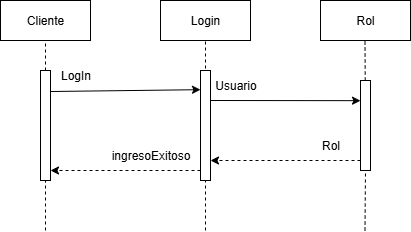

The diagram above was exported from draw.io. Its source (the exported page's mxGraphModel, read from the mxfile embedded in the PNG):
<mxGraphModel dx="733" dy="562" grid="1" gridSize="10" guides="1" tooltips="1" connect="1" arrows="1" fold="1" page="1" pageScale="1" pageWidth="827" pageHeight="1169" math="0" shadow="0" adaptiveColors="none">
  <root>
    <mxCell id="0" />
    <mxCell id="1" parent="0" />
    <mxCell id="8jxs0UrB-GMW02VDDL4i-13" value="" style="endArrow=none;dashed=1;html=1;rounded=0;entryX=0.5;entryY=1;entryDx=0;entryDy=0;" parent="1" target="ADFTX5Kgt4FP4v_WL64s-16" edge="1">
      <mxGeometry width="50" height="50" relative="1" as="geometry">
        <mxPoint x="355" y="360" as="sourcePoint" />
        <mxPoint x="360" y="130" as="targetPoint" />
        <Array as="points" />
      </mxGeometry>
    </mxCell>
    <mxCell id="ADFTX5Kgt4FP4v_WL64s-2" value="Cliente" style="rounded=0;whiteSpace=wrap;html=1;" parent="1" vertex="1">
      <mxGeometry x="150" y="130" width="90" height="40" as="geometry" />
    </mxCell>
    <mxCell id="ADFTX5Kgt4FP4v_WL64s-11" value="LogIn" style="text;html=1;align=center;verticalAlign=middle;resizable=0;points=[];autosize=1;strokeColor=none;fillColor=none;" parent="1" vertex="1">
      <mxGeometry x="200" y="190" width="50" height="30" as="geometry" />
    </mxCell>
    <mxCell id="ADFTX5Kgt4FP4v_WL64s-16" value="Login" style="rounded=0;whiteSpace=wrap;html=1;" parent="1" vertex="1">
      <mxGeometry x="310" y="130" width="90" height="40" as="geometry" />
    </mxCell>
    <mxCell id="hAuQhNbAMyLduJBG2iI0-1" value="" style="endArrow=none;dashed=1;html=1;rounded=0;entryX=0.5;entryY=1;entryDx=0;entryDy=0;" parent="1" source="8jxs0UrB-GMW02VDDL4i-44" target="ADFTX5Kgt4FP4v_WL64s-2" edge="1">
      <mxGeometry width="50" height="50" relative="1" as="geometry">
        <mxPoint x="195" y="450" as="sourcePoint" />
        <mxPoint x="450" y="250" as="targetPoint" />
        <Array as="points" />
      </mxGeometry>
    </mxCell>
    <mxCell id="8jxs0UrB-GMW02VDDL4i-45" value="" style="endArrow=none;dashed=1;html=1;rounded=0;entryX=0.5;entryY=1;entryDx=0;entryDy=0;" parent="1" target="8jxs0UrB-GMW02VDDL4i-44" edge="1">
      <mxGeometry width="50" height="50" relative="1" as="geometry">
        <mxPoint x="195" y="360" as="sourcePoint" />
        <mxPoint x="195" y="100" as="targetPoint" />
        <Array as="points" />
      </mxGeometry>
    </mxCell>
    <mxCell id="8jxs0UrB-GMW02VDDL4i-44" value="" style="rounded=0;whiteSpace=wrap;html=1;" parent="1" vertex="1">
      <mxGeometry x="190" y="200" width="10" height="110" as="geometry" />
    </mxCell>
    <mxCell id="8jxs0UrB-GMW02VDDL4i-46" value="" style="rounded=0;whiteSpace=wrap;html=1;" parent="1" vertex="1">
      <mxGeometry x="350" y="200" width="10" height="110" as="geometry" />
    </mxCell>
    <mxCell id="8jxs0UrB-GMW02VDDL4i-47" value="" style="endArrow=classic;html=1;rounded=0;entryX=0;entryY=0.5;entryDx=0;entryDy=0;exitX=0.995;exitY=0.191;exitDx=0;exitDy=0;exitPerimeter=0;" parent="1" source="8jxs0UrB-GMW02VDDL4i-44" edge="1">
      <mxGeometry width="50" height="50" relative="1" as="geometry">
        <mxPoint x="60" y="219.17000000000002" as="sourcePoint" />
        <mxPoint x="350" y="219.17000000000002" as="targetPoint" />
      </mxGeometry>
    </mxCell>
    <mxCell id="8jxs0UrB-GMW02VDDL4i-53" value="ingresoExitoso" style="text;html=1;align=center;verticalAlign=middle;resizable=0;points=[];autosize=1;strokeColor=none;fillColor=none;" parent="1" vertex="1">
      <mxGeometry x="250" y="270" width="100" height="30" as="geometry" />
    </mxCell>
    <mxCell id="8jxs0UrB-GMW02VDDL4i-54" value="" style="endArrow=classic;html=1;rounded=0;dashed=1;exitX=0;exitY=0.75;exitDx=0;exitDy=0;" parent="1" edge="1">
      <mxGeometry relative="1" as="geometry">
        <mxPoint x="350" y="300" as="sourcePoint" />
        <mxPoint x="200" y="300" as="targetPoint" />
      </mxGeometry>
    </mxCell>
    <mxCell id="ddfM5qxevGZJSNdVpk9f-1" value="Rol" style="rounded=0;whiteSpace=wrap;html=1;" vertex="1" parent="1">
      <mxGeometry x="470" y="130" width="90" height="40" as="geometry" />
    </mxCell>
    <mxCell id="ddfM5qxevGZJSNdVpk9f-5" value="" style="endArrow=classic;html=1;rounded=0;entryX=0;entryY=0.5;entryDx=0;entryDy=0;exitX=0.995;exitY=0.191;exitDx=0;exitDy=0;exitPerimeter=0;" edge="1" parent="1">
      <mxGeometry width="50" height="50" relative="1" as="geometry">
        <mxPoint x="360" y="230" as="sourcePoint" />
        <mxPoint x="510" y="230.17000000000002" as="targetPoint" />
      </mxGeometry>
    </mxCell>
    <mxCell id="ddfM5qxevGZJSNdVpk9f-7" value="" style="endArrow=none;dashed=1;html=1;rounded=0;entryX=0.5;entryY=1;entryDx=0;entryDy=0;" edge="1" parent="1" source="ddfM5qxevGZJSNdVpk9f-3">
      <mxGeometry width="50" height="50" relative="1" as="geometry">
        <mxPoint x="514.5" y="360" as="sourcePoint" />
        <mxPoint x="514.5" y="170" as="targetPoint" />
        <Array as="points" />
      </mxGeometry>
    </mxCell>
    <mxCell id="ddfM5qxevGZJSNdVpk9f-8" value="" style="endArrow=none;dashed=1;html=1;rounded=0;entryX=0.5;entryY=1;entryDx=0;entryDy=0;" edge="1" parent="1" target="ddfM5qxevGZJSNdVpk9f-3">
      <mxGeometry width="50" height="50" relative="1" as="geometry">
        <mxPoint x="514.5" y="360" as="sourcePoint" />
        <mxPoint x="514.5" y="170" as="targetPoint" />
        <Array as="points" />
      </mxGeometry>
    </mxCell>
    <mxCell id="ddfM5qxevGZJSNdVpk9f-3" value="" style="rounded=0;whiteSpace=wrap;html=1;" vertex="1" parent="1">
      <mxGeometry x="510" y="210" width="10" height="90" as="geometry" />
    </mxCell>
    <mxCell id="ddfM5qxevGZJSNdVpk9f-9" value="" style="endArrow=classic;html=1;rounded=0;dashed=1;exitX=0;exitY=0.75;exitDx=0;exitDy=0;" edge="1" parent="1">
      <mxGeometry relative="1" as="geometry">
        <mxPoint x="510" y="290" as="sourcePoint" />
        <mxPoint x="360" y="290" as="targetPoint" />
      </mxGeometry>
    </mxCell>
    <mxCell id="ddfM5qxevGZJSNdVpk9f-10" value="Usuario" style="text;html=1;align=center;verticalAlign=middle;resizable=0;points=[];autosize=1;strokeColor=none;fillColor=none;" vertex="1" parent="1">
      <mxGeometry x="355" y="200" width="60" height="30" as="geometry" />
    </mxCell>
    <mxCell id="ddfM5qxevGZJSNdVpk9f-11" value="Rol" style="text;html=1;align=center;verticalAlign=middle;resizable=0;points=[];autosize=1;strokeColor=none;fillColor=none;" vertex="1" parent="1">
      <mxGeometry x="460" y="260" width="40" height="30" as="geometry" />
    </mxCell>
  </root>
</mxGraphModel>